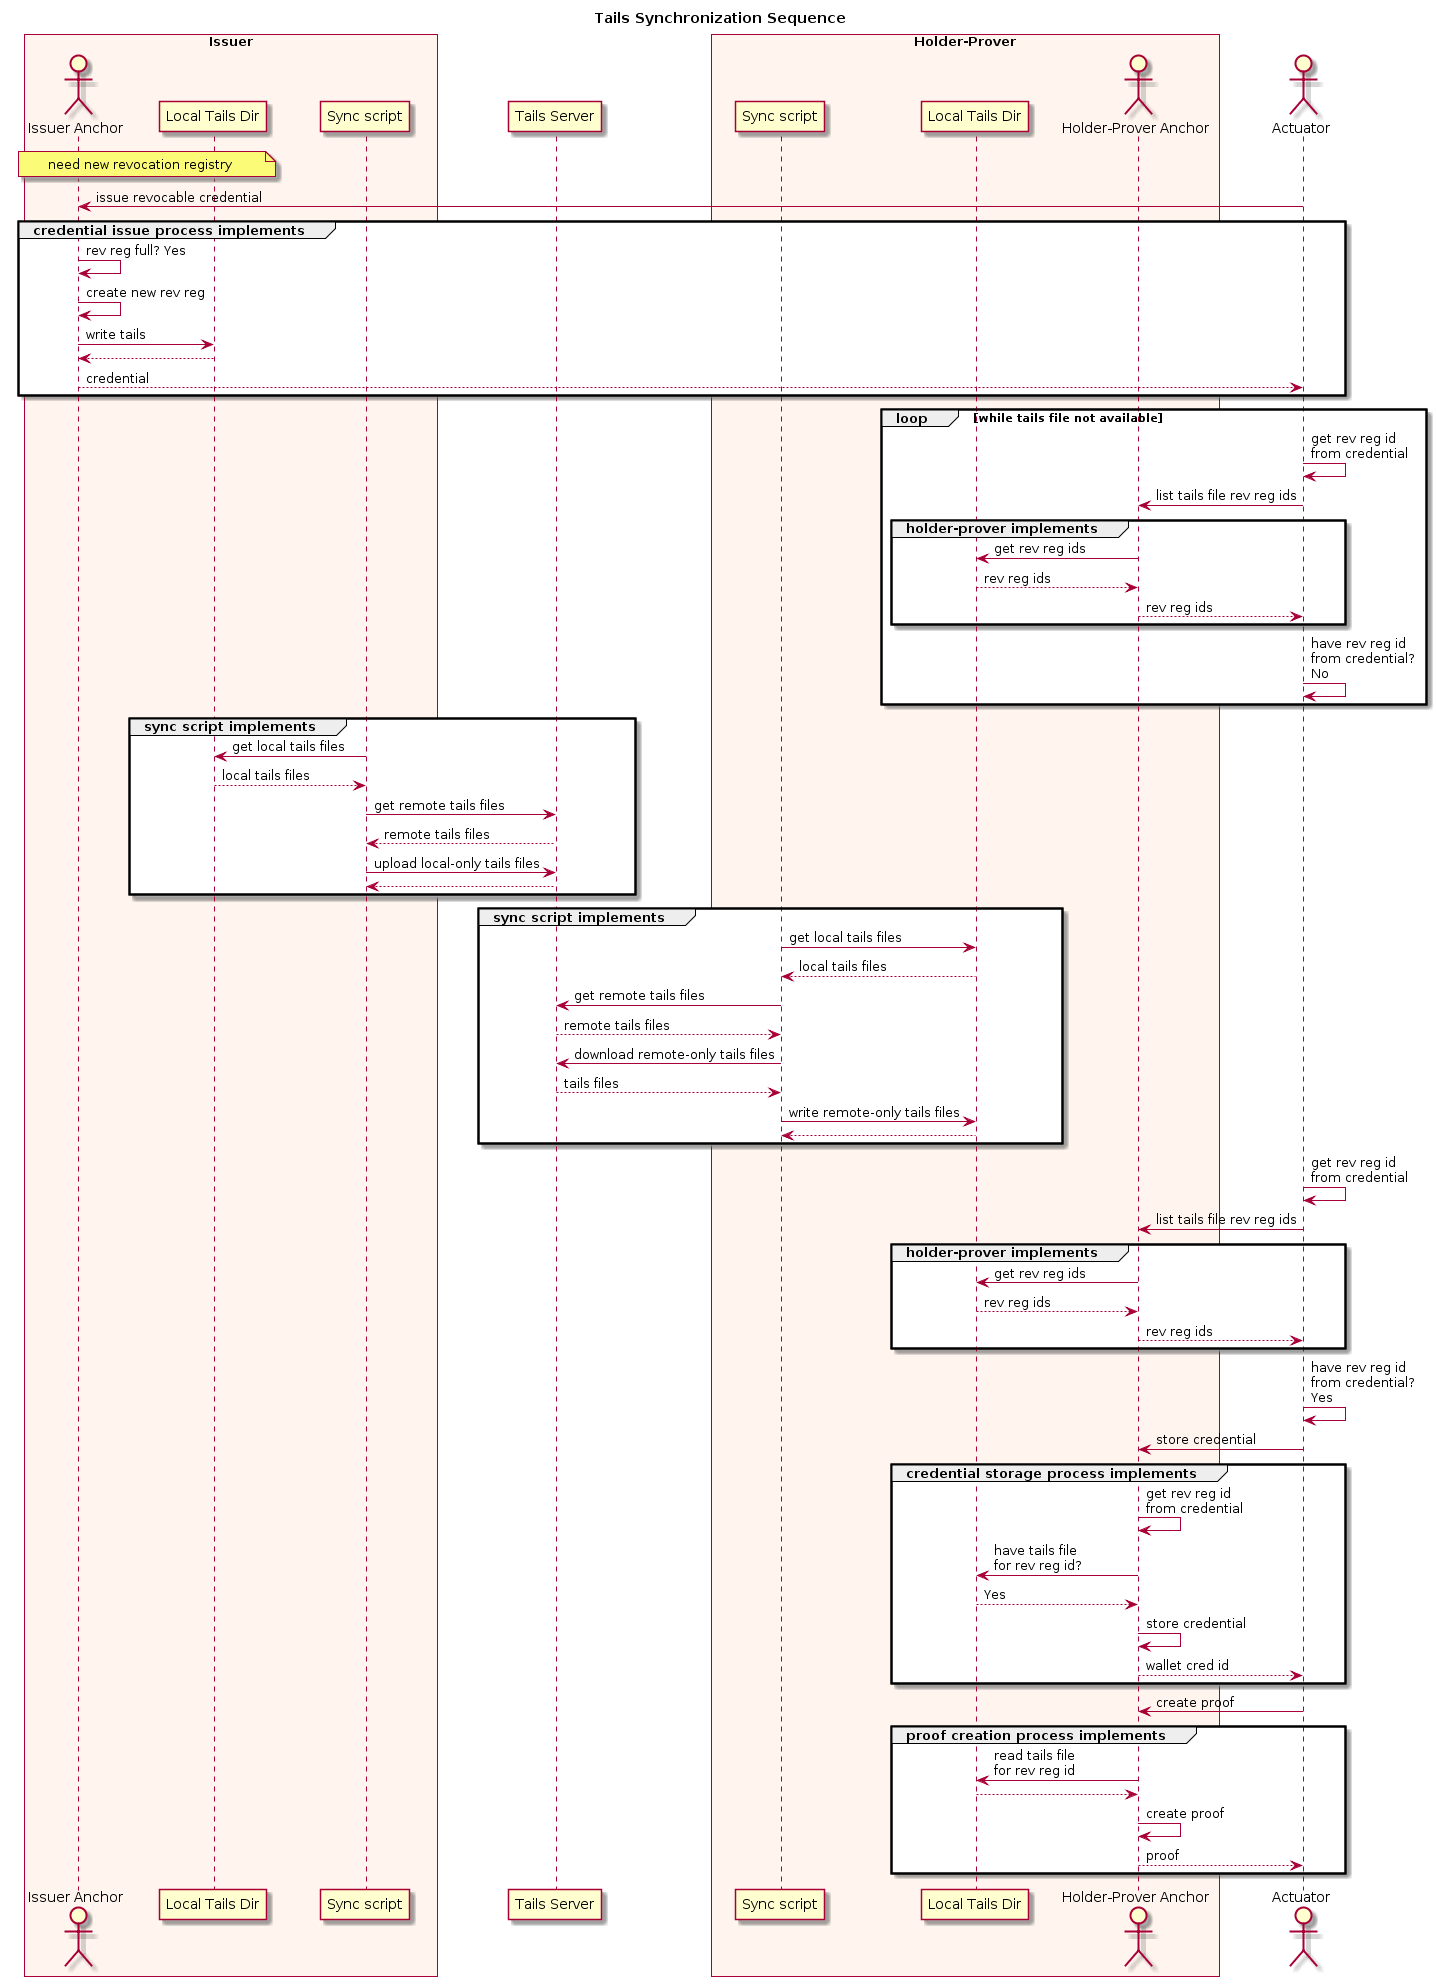

The diagram above was rendered by PlantUML. Its source (embedded in the PNG):
@startuml

skinparam ParticipantPadding 20
skinparam BoxPadding 20

title Tails Synchronization Sequence

box "Issuer" #SeaShell
    actor "Issuer Anchor" as issuer
    participant "Local Tails Dir" as dir_tails_i
    participant "Sync script" as sync_i
endbox

participant "Tails Server" as tails

box "Holder-Prover" #SeaShell
    participant "Sync script" as sync_hp
    participant "Local Tails Dir" as dir_tails_hp
    actor "Holder-Prover Anchor" as hp
endbox

actor Actuator as ator

note over issuer, dir_tails_i
    need new revocation registry
endnote

ator -> issuer: issue revocable credential
group credential issue process implements
    issuer -> issuer: rev reg full? Yes
    issuer -> issuer: create new rev reg
    issuer -> dir_tails_i: write tails
    dir_tails_i --> issuer:
    issuer --> ator: credential
end group

loop while tails file not available
    ator -> ator: get rev reg id\nfrom credential
    ator -> hp: list tails file rev reg ids
    group holder-prover implements
        hp -> dir_tails_hp: get rev reg ids
        dir_tails_hp --> hp: rev reg ids
        hp --> ator: rev reg ids
    end group
    ator -> ator: have rev reg id\nfrom credential?\nNo
end loop

group sync script implements
    sync_i -> dir_tails_i: get local tails files
    dir_tails_i --> sync_i: local tails files
    sync_i -> tails: get remote tails files
    tails --> sync_i: remote tails files
    sync_i -> tails: upload local-only tails files
    tails --> sync_i:
end group

group sync script implements
    sync_hp -> dir_tails_hp: get local tails files
    dir_tails_hp --> sync_hp: local tails files
    sync_hp -> tails: get remote tails files
    tails --> sync_hp: remote tails files
    sync_hp -> tails: download remote-only tails files
    tails --> sync_hp: tails files
    sync_hp -> dir_tails_hp: write remote-only tails files
    dir_tails_hp --> sync_hp:
end group

ator -> ator: get rev reg id\nfrom credential
ator -> hp: list tails file rev reg ids
group holder-prover implements
    hp -> dir_tails_hp: get rev reg ids
    dir_tails_hp --> hp: rev reg ids
    hp --> ator: rev reg ids
end group
ator -> ator: have rev reg id\nfrom credential?\nYes

ator -> hp: store credential
group credential storage process implements
    hp -> hp: get rev reg id\nfrom credential
    hp -> dir_tails_hp: have tails file\nfor rev reg id?
    dir_tails_hp --> hp: Yes
    hp -> hp: store credential
    hp --> ator: wallet cred id
end group

ator -> hp: create proof
group proof creation process implements
    hp -> dir_tails_hp: read tails file\nfor rev reg id
    dir_tails_hp --> hp: 
    hp -> hp: create proof
    hp --> ator: proof
end group
@enduml